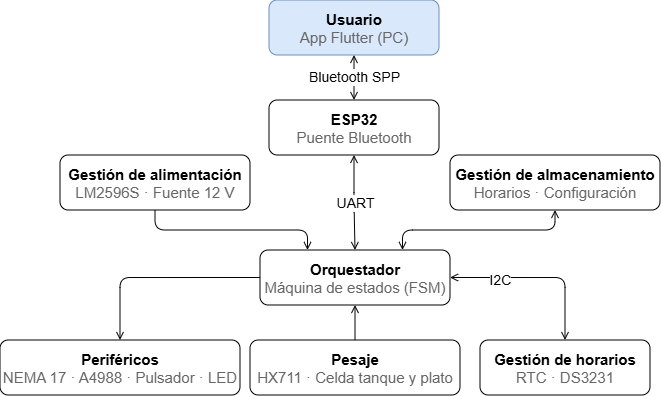

The diagram above was exported from draw.io. Its source (the exported page's mxGraphModel, read from the mxfile embedded in the PNG):
<mxGraphModel dx="1397" dy="525" grid="1" gridSize="10" guides="1" tooltips="1" connect="1" arrows="1" fold="1" page="1" pageScale="1" pageWidth="1169" pageHeight="827" math="0" shadow="0">
  <root>
    <mxCell id="0" />
    <mxCell id="1" parent="0" />
    <mxCell id="usuario" parent="1" style="rounded=1;whiteSpace=wrap;html=1;fillColor=#dae8fc;strokeColor=#6c8ebf;fontSize=11;arcSize=15;fontColor=#FFFFFF;" value="&lt;font style=&quot;font-size: 15px;&quot;&gt;&lt;b style=&quot;&quot;&gt;&lt;font style=&quot;color: rgb(0, 0, 0);&quot;&gt;Usuario&lt;/font&gt;&lt;/b&gt;&lt;br&gt;&lt;font style=&quot;color: light-dark(rgb(102, 102, 102), rgb(18, 18, 18));&quot;&gt;App Flutter (PC)&lt;/font&gt;&lt;/font&gt;" vertex="1">
      <mxGeometry height="55" width="170" x="279" y="10" as="geometry" />
    </mxCell>
    <mxCell id="esp32" parent="1" style="rounded=1;whiteSpace=wrap;html=1;fillColor=#FFFFFF;strokeColor=#000000;fontSize=11;arcSize=15;" value="&lt;font style=&quot;font-size: 15px;&quot;&gt;&lt;b style=&quot;&quot;&gt;ESP32&lt;/b&gt;&lt;br&gt;&lt;font color=&quot;#666666&quot;&gt;Puente Bluetooth&lt;/font&gt;&lt;/font&gt;" vertex="1">
      <mxGeometry height="55" width="170" x="279" y="110" as="geometry" />
    </mxCell>
    <mxCell id="orquestador" parent="1" style="rounded=1;whiteSpace=wrap;html=1;fillColor=#FFFFFF;strokeColor=#000000;fontSize=11;arcSize=15;" value="&lt;font style=&quot;font-size: 15px;&quot;&gt;&lt;b style=&quot;&quot;&gt;Orquestador&lt;/b&gt;&lt;br&gt;&lt;font color=&quot;#666666&quot;&gt;Máquina de estados (FSM)&lt;/font&gt;&lt;/font&gt;" vertex="1">
      <mxGeometry height="55" width="190" x="270" y="260" as="geometry" />
    </mxCell>
    <mxCell id="perifericos" parent="1" style="rounded=1;whiteSpace=wrap;html=1;fillColor=#FFFFFF;strokeColor=#000000;fontSize=11;arcSize=15;" value="&lt;font style=&quot;font-size: 15px;&quot;&gt;&lt;b style=&quot;&quot;&gt;Periféricos&lt;/b&gt;&lt;br&gt;&lt;font color=&quot;#666666&quot;&gt;NEMA 17 · A4988 · Pulsador · LED&lt;/font&gt;&lt;/font&gt;" vertex="1">
      <mxGeometry height="55" width="240" x="10" y="350" as="geometry" />
    </mxCell>
    <mxCell id="pesaje" parent="1" style="rounded=1;whiteSpace=wrap;html=1;fillColor=#FFFFFF;strokeColor=#000000;fontSize=11;arcSize=15;" value="&lt;font style=&quot;font-size: 15px;&quot;&gt;&lt;font style=&quot;&quot;&gt;&lt;b style=&quot;&quot;&gt;Pesaje&lt;/b&gt;&lt;br&gt;&lt;font color=&quot;#666666&quot;&gt;HX711 ·&amp;nbsp;&lt;/font&gt;&lt;/font&gt;&lt;span style=&quot;color: light-dark(rgb(102, 102, 102), rgb(149, 149, 149)); background-color: transparent;&quot;&gt;Celda tanque y plato&lt;/span&gt;&lt;/font&gt;" vertex="1">
      <mxGeometry height="55" width="210" x="260" y="350" as="geometry" />
    </mxCell>
    <mxCell id="horarios" parent="1" style="rounded=1;whiteSpace=wrap;html=1;fillColor=#FFFFFF;strokeColor=#000000;fontSize=11;arcSize=15;" value="&lt;font style=&quot;font-size: 15px;&quot;&gt;&lt;b style=&quot;&quot;&gt;Gestión de horarios&lt;/b&gt;&lt;br&gt;&lt;font color=&quot;#666666&quot;&gt;RTC · DS3231&lt;/font&gt;&lt;/font&gt;" vertex="1">
      <mxGeometry height="55" width="170" x="490" y="350" as="geometry" />
    </mxCell>
    <mxCell id="power" parent="1" style="rounded=1;whiteSpace=wrap;html=1;fillColor=#FFFFFF;strokeColor=#000000;fontSize=11;arcSize=15;" value="&lt;font style=&quot;font-size: 15px;&quot;&gt;&lt;b style=&quot;&quot;&gt;Gestión de alimentación&lt;/b&gt;&lt;br&gt;&lt;font color=&quot;#666666&quot;&gt;LM2596S · Fuente 12 V&lt;/font&gt;&lt;/font&gt;" vertex="1">
      <mxGeometry height="55" width="190" x="70" y="165" as="geometry" />
    </mxCell>
    <mxCell id="almacenamiento" parent="1" style="rounded=1;whiteSpace=wrap;html=1;fillColor=#FFFFFF;strokeColor=#000000;fontSize=11;arcSize=15;" value="&lt;font style=&quot;font-size: 15px;&quot;&gt;&lt;b style=&quot;&quot;&gt;Gestión de almacenamiento&lt;/b&gt;&lt;br&gt;&lt;font color=&quot;#666666&quot;&gt;Horarios · Configuración&lt;/font&gt;&lt;/font&gt;" vertex="1">
      <mxGeometry height="55" width="210" x="460" y="165" as="geometry" />
    </mxCell>
    <mxCell id="e1" edge="1" parent="1" source="usuario" style="edgeStyle=orthogonalEdgeStyle;html=1;endArrow=open;endFill=0;startArrow=open;startFill=0;strokeColor=#000000;fontSize=10;" target="esp32" value="&lt;font style=&quot;font-size: 14px;&quot;&gt;Bluetooth SPP&lt;/font&gt;">
      <mxGeometry relative="1" as="geometry" />
    </mxCell>
    <mxCell id="e2" edge="1" parent="1" source="esp32" style="edgeStyle=orthogonalEdgeStyle;html=1;endArrow=open;endFill=0;startArrow=open;startFill=0;strokeColor=#000000;fontSize=10;" target="orquestador" value="&lt;font style=&quot;font-size: 14px;&quot;&gt;UART&lt;/font&gt;">
      <mxGeometry relative="1" as="geometry" />
    </mxCell>
    <mxCell id="e3" edge="1" parent="1" source="orquestador" style="edgeStyle=orthogonalEdgeStyle;html=1;endArrow=open;endFill=0;startArrow=none;startFill=0;strokeColor=#000000;fontSize=10;exitX=0;exitY=0.5;exitDx=0;exitDy=0;entryX=0.5;entryY=0;entryDx=0;entryDy=0;" target="perifericos" value="">
      <mxGeometry relative="1" as="geometry">
        <Array as="points">
          <mxPoint x="130" y="288" />
        </Array>
      </mxGeometry>
    </mxCell>
    <mxCell id="e4" edge="1" parent="1" source="orquestador" style="edgeStyle=orthogonalEdgeStyle;html=1;endArrow=none;endFill=0;startArrow=open;startFill=0;strokeColor=#000000;fontSize=10;" target="pesaje" value="">
      <mxGeometry relative="1" as="geometry" />
    </mxCell>
    <mxCell id="e5" edge="1" parent="1" source="orquestador" style="edgeStyle=orthogonalEdgeStyle;html=1;endArrow=open;endFill=0;startArrow=open;startFill=0;strokeColor=#000000;fontSize=10;exitX=1;exitY=0.5;exitDx=0;exitDy=0;entryX=0.5;entryY=0;entryDx=0;entryDy=0;" target="horarios" value="">
      <mxGeometry relative="1" as="geometry" />
    </mxCell>
    <mxCell id="FXBedyzbcGzEvCE-o7bk-1" connectable="0" parent="e5" style="edgeLabel;html=1;align=center;verticalAlign=middle;resizable=0;points=[];" value="&lt;font style=&quot;font-size: 14px;&quot;&gt;I2C&lt;/font&gt;" vertex="1">
      <mxGeometry relative="1" x="0.5892" y="-2" as="geometry">
        <mxPoint x="-63" y="-24" as="offset" />
      </mxGeometry>
    </mxCell>
    <mxCell id="e6" edge="1" parent="1" source="orquestador" style="edgeStyle=orthogonalEdgeStyle;html=1;endArrow=none;endFill=0;startArrow=open;startFill=0;strokeColor=#000000;fontSize=10;exitX=0.25;exitY=0;exitDx=0;exitDy=0;entryX=0.5;entryY=1;entryDx=0;entryDy=0;" target="power" value="">
      <mxGeometry relative="1" as="geometry" />
    </mxCell>
    <mxCell id="e7" edge="1" parent="1" source="orquestador" style="edgeStyle=orthogonalEdgeStyle;html=1;endArrow=open;endFill=0;startArrow=open;startFill=0;strokeColor=#000000;fontSize=10;exitX=0.75;exitY=0;exitDx=0;exitDy=0;entryX=0.5;entryY=1;entryDx=0;entryDy=0;" target="almacenamiento" value="">
      <mxGeometry relative="1" as="geometry" />
    </mxCell>
  </root>
</mxGraphModel>